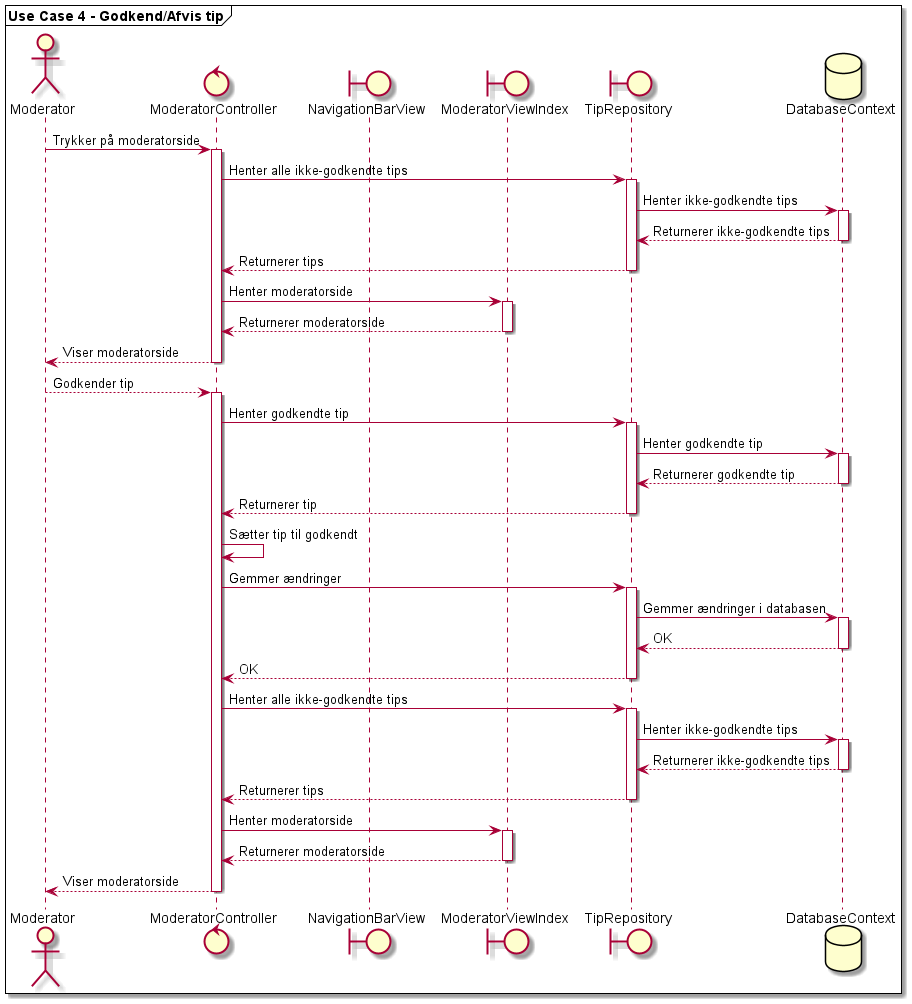

The diagram above was rendered by PlantUML. Its source (embedded in the PNG):
@startuml

mainframe **Use Case 4 - Godkend/Afvis tip**

actor       Moderator       as mod
control       ModeratorController       as modcont
boundary       NavigationBarView       as navbar
boundary       ModeratorViewIndex       as modindex
boundary       TipRepository       as tipsrepo
database       DatabaseContext       as db

mod -> modcont: Trykker på moderatorside

Activate modcont
modcont -> tipsrepo: Henter alle ikke-godkendte tips

Activate tipsrepo
tipsrepo -> db: Henter ikke-godkendte tips

Activate db
db --> tipsrepo: Returnerer ikke-godkendte tips
Deactivate db

tipsrepo --> modcont: Returnerer tips
Deactivate tipsrepo

modcont -> modindex: Henter moderatorside

Activate modindex
modindex --> modcont: Returnerer moderatorside
Deactivate modindex

modcont --> mod: Viser moderatorside
Deactivate modcont


mod --> modcont: Godkender tip

Activate modcont
modcont -> tipsrepo: Henter godkendte tip

Activate tipsrepo
tipsrepo -> db: Henter godkendte tip

Activate db
db --> tipsrepo: Returnerer godkendte tip
Deactivate db

tipsrepo --> modcont: Returnerer tip
Deactivate tipsrepo

modcont -> modcont : Sætter tip til godkendt
modcont -> tipsrepo: Gemmer ændringer

Activate tipsrepo
tipsrepo -> db: Gemmer ændringer i databasen

Activate db
db --> tipsrepo: OK
Deactivate db

tipsrepo --> modcont: OK
Deactivate tipsrepo

modcont -> tipsrepo: Henter alle ikke-godkendte tips

Activate tipsrepo
tipsrepo -> db: Henter ikke-godkendte tips

Activate db
db --> tipsrepo: Returnerer ikke-godkendte tips
Deactivate db

tipsrepo --> modcont: Returnerer tips
Deactivate tipsrepo

modcont -> modindex: Henter moderatorside

Activate modindex
modindex --> modcont: Returnerer moderatorside
Deactivate modindex

modcont --> mod: Viser moderatorside
Deactivate modcont




@enduml